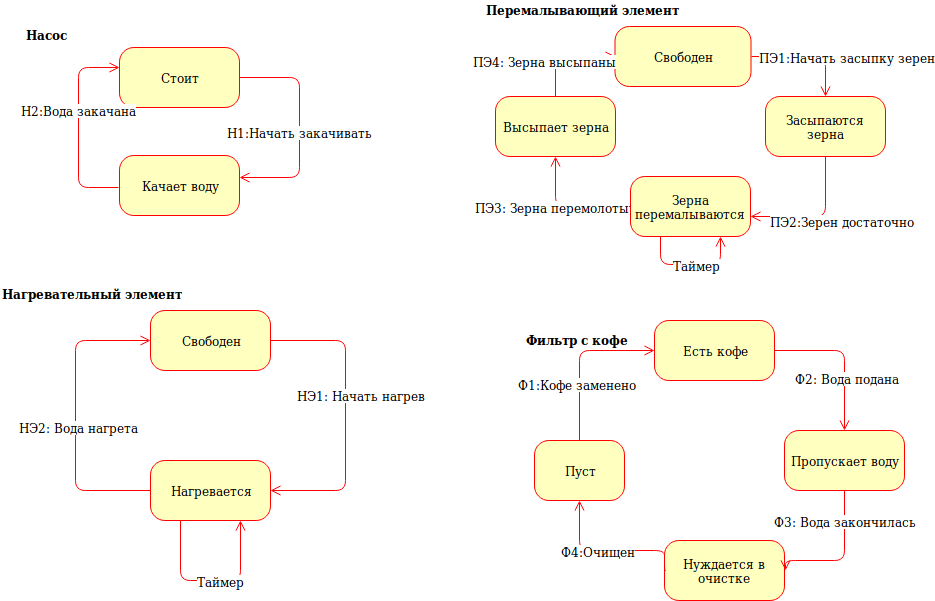

The diagram above was exported from draw.io. Its source (the exported page's mxGraphModel, read from the mxfile embedded in the PNG):
<mxGraphModel dx="1331" dy="778" grid="1" gridSize="10" guides="1" tooltips="1" connect="1" arrows="1" fold="1" page="1" pageScale="1" pageWidth="1100" pageHeight="850" background="#ffffff" math="0" shadow="0">
  <root>
    <mxCell id="0" />
    <mxCell id="1" parent="0" />
    <mxCell id="4-2MfXRsxHb3q4sHh3VV-2" value="Стоит" style="rounded=1;whiteSpace=wrap;html=1;arcSize=24;fillColor=#ffffc0;strokeColor=#ff0000;shadow=0;comic=0;labelBackgroundColor=none;fontFamily=Verdana;fontSize=12;fontColor=#000000;align=center;" parent="1" vertex="1">
      <mxGeometry x="175" y="47" width="120" height="60" as="geometry" />
    </mxCell>
    <mxCell id="4-2MfXRsxHb3q4sHh3VV-3" value="Качает воду" style="rounded=1;whiteSpace=wrap;html=1;arcSize=24;fillColor=#ffffc0;strokeColor=#ff0000;shadow=0;comic=0;labelBackgroundColor=none;fontFamily=Verdana;fontSize=12;fontColor=#000000;align=center;" parent="1" vertex="1">
      <mxGeometry x="175" y="155" width="120" height="60" as="geometry" />
    </mxCell>
    <mxCell id="4-2MfXRsxHb3q4sHh3VV-4" value="Свободен" style="rounded=1;whiteSpace=wrap;html=1;arcSize=24;fillColor=#ffffc0;strokeColor=#ff0000;shadow=0;comic=0;labelBackgroundColor=none;fontFamily=Verdana;fontSize=12;fontColor=#000000;align=center;" parent="1" vertex="1">
      <mxGeometry x="206" y="310" width="120" height="60" as="geometry" />
    </mxCell>
    <mxCell id="4-2MfXRsxHb3q4sHh3VV-5" value="Нагревается" style="rounded=1;whiteSpace=wrap;html=1;arcSize=24;fillColor=#ffffc0;strokeColor=#ff0000;shadow=0;comic=0;labelBackgroundColor=none;fontFamily=Verdana;fontSize=12;fontColor=#000000;align=center;" parent="1" vertex="1">
      <mxGeometry x="206" y="460" width="120" height="60" as="geometry" />
    </mxCell>
    <mxCell id="4-2MfXRsxHb3q4sHh3VV-10" value="Есть кофе" style="rounded=1;whiteSpace=wrap;html=1;arcSize=24;fillColor=#ffffc0;strokeColor=#ff0000;shadow=0;comic=0;labelBackgroundColor=none;fontFamily=Verdana;fontSize=12;fontColor=#000000;align=center;" parent="1" vertex="1">
      <mxGeometry x="710" y="320" width="120" height="60" as="geometry" />
    </mxCell>
    <mxCell id="4-2MfXRsxHb3q4sHh3VV-11" value="Пуст" style="rounded=1;whiteSpace=wrap;html=1;arcSize=24;fillColor=#ffffc0;strokeColor=#ff0000;shadow=0;comic=0;labelBackgroundColor=none;fontFamily=Verdana;fontSize=12;fontColor=#000000;align=center;" parent="1" vertex="1">
      <mxGeometry x="590" y="440" width="90" height="60" as="geometry" />
    </mxCell>
    <mxCell id="4-2MfXRsxHb3q4sHh3VV-12" value="Нуждается в очистке" style="rounded=1;whiteSpace=wrap;html=1;arcSize=24;fillColor=#ffffc0;strokeColor=#ff0000;shadow=0;comic=0;labelBackgroundColor=none;fontFamily=Verdana;fontSize=12;fontColor=#000000;align=center;" parent="1" vertex="1">
      <mxGeometry x="720" y="540" width="120" height="60" as="geometry" />
    </mxCell>
    <mxCell id="4-2MfXRsxHb3q4sHh3VV-13" value="Пропускает воду" style="rounded=1;whiteSpace=wrap;html=1;arcSize=24;fillColor=#ffffc0;strokeColor=#ff0000;shadow=0;comic=0;labelBackgroundColor=none;fontFamily=Verdana;fontSize=12;fontColor=#000000;align=center;" parent="1" vertex="1">
      <mxGeometry x="840" y="430" width="120" height="60" as="geometry" />
    </mxCell>
    <mxCell id="NzkWVu2hkzny-_Kd0cjo-1" style="edgeStyle=orthogonalEdgeStyle;html=1;exitX=0;exitY=0.5;labelBackgroundColor=none;endArrow=open;endSize=8;strokeColor=#ff0000;fontFamily=Verdana;fontSize=12;align=left;exitDx=0;exitDy=0;" parent="1" target="4-2MfXRsxHb3q4sHh3VV-2" edge="1">
      <mxGeometry relative="1" as="geometry">
        <mxPoint x="174" y="187" as="sourcePoint" />
        <Array as="points">
          <mxPoint x="134" y="187" />
          <mxPoint x="134" y="67" />
        </Array>
        <mxPoint x="165" y="67" as="targetPoint" />
      </mxGeometry>
    </mxCell>
    <mxCell id="NzkWVu2hkzny-_Kd0cjo-21" value="Н2:Вода закачана" style="text;html=1;resizable=0;points=[];align=center;verticalAlign=middle;labelBackgroundColor=#ffffff;" parent="NzkWVu2hkzny-_Kd0cjo-1" vertex="1" connectable="0">
      <mxGeometry x="0.1741" relative="1" as="geometry">
        <mxPoint as="offset" />
      </mxGeometry>
    </mxCell>
    <mxCell id="NzkWVu2hkzny-_Kd0cjo-2" style="edgeStyle=orthogonalEdgeStyle;html=1;exitX=1;exitY=0.5;entryX=1;entryY=0.5;labelBackgroundColor=none;endArrow=open;endSize=8;strokeColor=#ff0000;fontFamily=Verdana;fontSize=12;align=left;entryDx=0;entryDy=0;exitDx=0;exitDy=0;" parent="1" source="4-2MfXRsxHb3q4sHh3VV-2" edge="1">
      <mxGeometry relative="1" as="geometry">
        <mxPoint x="444" y="147" as="sourcePoint" />
        <Array as="points">
          <mxPoint x="355" y="77" />
          <mxPoint x="355" y="177" />
        </Array>
        <mxPoint x="295" y="177" as="targetPoint" />
      </mxGeometry>
    </mxCell>
    <mxCell id="NzkWVu2hkzny-_Kd0cjo-20" value="Н1:Начать закачивать" style="text;html=1;resizable=0;points=[];align=center;verticalAlign=middle;labelBackgroundColor=#ffffff;" parent="NzkWVu2hkzny-_Kd0cjo-2" vertex="1" connectable="0">
      <mxGeometry x="-0.4545" y="-34" relative="1" as="geometry">
        <mxPoint x="34" y="54" as="offset" />
      </mxGeometry>
    </mxCell>
    <mxCell id="NzkWVu2hkzny-_Kd0cjo-4" style="edgeStyle=orthogonalEdgeStyle;html=1;exitX=1;exitY=0.5;labelBackgroundColor=none;endArrow=open;endSize=8;strokeColor=#ff0000;fontFamily=Verdana;fontSize=12;align=left;exitDx=0;exitDy=0;entryX=1;entryY=0.5;entryDx=0;entryDy=0;" parent="1" source="4-2MfXRsxHb3q4sHh3VV-4" target="4-2MfXRsxHb3q4sHh3VV-5" edge="1">
      <mxGeometry relative="1" as="geometry">
        <mxPoint x="141" y="390" as="sourcePoint" />
        <Array as="points">
          <mxPoint x="401" y="340" />
          <mxPoint x="401" y="490" />
        </Array>
        <mxPoint x="401" y="380" as="targetPoint" />
      </mxGeometry>
    </mxCell>
    <mxCell id="NzkWVu2hkzny-_Kd0cjo-14" value="НЭ1: Начать нагрев" style="text;html=1;resizable=0;points=[];align=center;verticalAlign=middle;labelBackgroundColor=#ffffff;" parent="NzkWVu2hkzny-_Kd0cjo-4" vertex="1" connectable="0">
      <mxGeometry x="-0.1304" relative="1" as="geometry">
        <mxPoint x="15" y="-1" as="offset" />
      </mxGeometry>
    </mxCell>
    <mxCell id="NzkWVu2hkzny-_Kd0cjo-7" style="edgeStyle=orthogonalEdgeStyle;html=1;exitX=0;exitY=0.5;labelBackgroundColor=none;endArrow=open;endSize=8;strokeColor=#ff0000;fontFamily=Verdana;fontSize=12;align=left;exitDx=0;exitDy=0;entryX=0;entryY=0.5;entryDx=0;entryDy=0;" parent="1" source="4-2MfXRsxHb3q4sHh3VV-5" target="4-2MfXRsxHb3q4sHh3VV-4" edge="1">
      <mxGeometry relative="1" as="geometry">
        <mxPoint x="161" y="410" as="sourcePoint" />
        <Array as="points">
          <mxPoint x="131" y="490" />
          <mxPoint x="131" y="340" />
        </Array>
        <mxPoint x="131" y="440" as="targetPoint" />
      </mxGeometry>
    </mxCell>
    <mxCell id="NzkWVu2hkzny-_Kd0cjo-8" value="НЭ2: Вода нагрета" style="text;html=1;resizable=0;points=[];align=center;verticalAlign=middle;labelBackgroundColor=#ffffff;" parent="NzkWVu2hkzny-_Kd0cjo-7" vertex="1" connectable="0">
      <mxGeometry x="-0.072" y="-3" relative="1" as="geometry">
        <mxPoint as="offset" />
      </mxGeometry>
    </mxCell>
    <mxCell id="NzkWVu2hkzny-_Kd0cjo-15" value="Нагревательный элемент" style="text;html=1;resizable=0;points=[];autosize=1;align=left;verticalAlign=top;spacingTop=-4;fontStyle=1" parent="1" vertex="1">
      <mxGeometry x="56" y="284" width="180" height="20" as="geometry" />
    </mxCell>
    <mxCell id="NzkWVu2hkzny-_Kd0cjo-19" value="Насос" style="text;html=1;resizable=0;points=[];autosize=1;align=left;verticalAlign=top;spacingTop=-4;fontStyle=1" parent="1" vertex="1">
      <mxGeometry x="80" y="25" width="50" height="20" as="geometry" />
    </mxCell>
    <mxCell id="NzkWVu2hkzny-_Kd0cjo-27" style="edgeStyle=orthogonalEdgeStyle;html=1;exitX=0.5;exitY=0;labelBackgroundColor=none;endArrow=open;endSize=8;strokeColor=#ff0000;fontFamily=Verdana;fontSize=12;align=left;exitDx=0;exitDy=0;entryX=0;entryY=0.5;entryDx=0;entryDy=0;" parent="1" source="4-2MfXRsxHb3q4sHh3VV-11" target="4-2MfXRsxHb3q4sHh3VV-10" edge="1">
      <mxGeometry relative="1" as="geometry">
        <mxPoint x="610" y="340" as="sourcePoint" />
        <Array as="points">
          <mxPoint x="635" y="350" />
        </Array>
        <mxPoint x="685" y="300" as="targetPoint" />
      </mxGeometry>
    </mxCell>
    <mxCell id="NzkWVu2hkzny-_Kd0cjo-32" value="Ф1:Кофе заменено" style="text;html=1;resizable=0;points=[];align=center;verticalAlign=middle;labelBackgroundColor=#ffffff;" parent="NzkWVu2hkzny-_Kd0cjo-27" vertex="1" connectable="0">
      <mxGeometry x="-0.3143" y="3" relative="1" as="geometry">
        <mxPoint as="offset" />
      </mxGeometry>
    </mxCell>
    <mxCell id="NzkWVu2hkzny-_Kd0cjo-28" style="edgeStyle=orthogonalEdgeStyle;html=1;exitX=1;exitY=0.5;labelBackgroundColor=none;endArrow=open;endSize=8;strokeColor=#ff0000;fontFamily=Verdana;fontSize=12;align=left;exitDx=0;exitDy=0;entryX=0.5;entryY=0;entryDx=0;entryDy=0;" parent="1" source="4-2MfXRsxHb3q4sHh3VV-10" target="4-2MfXRsxHb3q4sHh3VV-13" edge="1">
      <mxGeometry relative="1" as="geometry">
        <mxPoint x="870" y="310" as="sourcePoint" />
        <Array as="points">
          <mxPoint x="900" y="350" />
        </Array>
        <mxPoint x="945" y="270" as="targetPoint" />
      </mxGeometry>
    </mxCell>
    <mxCell id="NzkWVu2hkzny-_Kd0cjo-33" value="Ф2: Вода подана" style="text;html=1;resizable=0;points=[];align=center;verticalAlign=middle;labelBackgroundColor=#ffffff;" parent="NzkWVu2hkzny-_Kd0cjo-28" vertex="1" connectable="0">
      <mxGeometry x="-0.0667" y="-27" relative="1" as="geometry">
        <mxPoint x="29" y="27" as="offset" />
      </mxGeometry>
    </mxCell>
    <mxCell id="NzkWVu2hkzny-_Kd0cjo-29" style="edgeStyle=orthogonalEdgeStyle;html=1;exitX=0.5;exitY=1;labelBackgroundColor=none;endArrow=open;endSize=8;strokeColor=#ff0000;fontFamily=Verdana;fontSize=12;align=left;exitDx=0;exitDy=0;entryX=1;entryY=0.5;entryDx=0;entryDy=0;" parent="1" source="4-2MfXRsxHb3q4sHh3VV-13" edge="1">
      <mxGeometry relative="1" as="geometry">
        <mxPoint x="850" y="680" as="sourcePoint" />
        <Array as="points">
          <mxPoint x="900" y="560" />
        </Array>
        <mxPoint x="840.5" y="570" as="targetPoint" />
      </mxGeometry>
    </mxCell>
    <mxCell id="NzkWVu2hkzny-_Kd0cjo-34" value="Ф3: Вода закончилась" style="text;html=1;resizable=0;points=[];align=center;verticalAlign=middle;labelBackgroundColor=#ffffff;" parent="NzkWVu2hkzny-_Kd0cjo-29" vertex="1" connectable="0">
      <mxGeometry x="-0.0667" relative="1" as="geometry">
        <mxPoint y="-35" as="offset" />
      </mxGeometry>
    </mxCell>
    <mxCell id="NzkWVu2hkzny-_Kd0cjo-30" style="edgeStyle=orthogonalEdgeStyle;html=1;exitX=0;exitY=0.5;labelBackgroundColor=none;endArrow=open;endSize=8;strokeColor=#ff0000;fontFamily=Verdana;fontSize=12;align=left;exitDx=0;exitDy=0;entryX=0.5;entryY=1;entryDx=0;entryDy=0;" parent="1" target="4-2MfXRsxHb3q4sHh3VV-11" edge="1">
      <mxGeometry relative="1" as="geometry">
        <mxPoint x="720.5" y="570" as="sourcePoint" />
        <Array as="points">
          <mxPoint x="720" y="550" />
          <mxPoint x="635" y="550" />
        </Array>
        <mxPoint x="580" y="540" as="targetPoint" />
      </mxGeometry>
    </mxCell>
    <mxCell id="NzkWVu2hkzny-_Kd0cjo-39" value="Ф4:Очищен" style="text;html=1;resizable=0;points=[];align=center;verticalAlign=middle;labelBackgroundColor=#ffffff;" parent="NzkWVu2hkzny-_Kd0cjo-30" vertex="1" connectable="0">
      <mxGeometry x="0.1226" relative="1" as="geometry">
        <mxPoint as="offset" />
      </mxGeometry>
    </mxCell>
    <mxCell id="NzkWVu2hkzny-_Kd0cjo-31" value="Фильтр с кофе" style="text;html=1;resizable=0;points=[];autosize=1;align=left;verticalAlign=top;spacingTop=-4;fontStyle=1" parent="1" vertex="1">
      <mxGeometry x="580" y="330" width="110" height="20" as="geometry" />
    </mxCell>
    <mxCell id="NzkWVu2hkzny-_Kd0cjo-41" style="edgeStyle=orthogonalEdgeStyle;html=1;exitX=0.25;exitY=1;labelBackgroundColor=none;endArrow=open;endSize=8;strokeColor=#ff0000;fontFamily=Verdana;fontSize=12;align=left;exitDx=0;exitDy=0;entryX=0.75;entryY=1;entryDx=0;entryDy=0;" parent="1" source="4-2MfXRsxHb3q4sHh3VV-5" target="4-2MfXRsxHb3q4sHh3VV-5" edge="1">
      <mxGeometry relative="1" as="geometry">
        <mxPoint x="231" y="480" as="sourcePoint" />
        <Array as="points">
          <mxPoint x="236" y="580" />
          <mxPoint x="296" y="580" />
        </Array>
        <mxPoint x="306" y="440" as="targetPoint" />
      </mxGeometry>
    </mxCell>
    <mxCell id="NzkWVu2hkzny-_Kd0cjo-42" value="Таймер" style="text;html=1;resizable=0;points=[];align=center;verticalAlign=middle;labelBackgroundColor=#ffffff;" parent="NzkWVu2hkzny-_Kd0cjo-41" vertex="1" connectable="0">
      <mxGeometry x="0.1111" relative="1" as="geometry">
        <mxPoint as="offset" />
      </mxGeometry>
    </mxCell>
    <mxCell id="miI1cyymIkbn_gykx5xw-8" value="Свободен" style="rounded=1;whiteSpace=wrap;html=1;arcSize=24;fillColor=#ffffc0;strokeColor=#ff0000;shadow=0;comic=0;labelBackgroundColor=none;fontFamily=Verdana;fontSize=12;fontColor=#000000;align=center;" parent="1" vertex="1">
      <mxGeometry x="670.5" y="26" width="136" height="60" as="geometry" />
    </mxCell>
    <mxCell id="miI1cyymIkbn_gykx5xw-9" value="Зерна перемалываются" style="rounded=1;whiteSpace=wrap;html=1;arcSize=24;fillColor=#ffffc0;strokeColor=#ff0000;shadow=0;comic=0;labelBackgroundColor=none;fontFamily=Verdana;fontSize=12;fontColor=#000000;align=center;" parent="1" vertex="1">
      <mxGeometry x="686" y="176" width="120" height="60" as="geometry" />
    </mxCell>
    <mxCell id="miI1cyymIkbn_gykx5xw-10" value="Засыпаются зерна" style="rounded=1;whiteSpace=wrap;html=1;arcSize=24;fillColor=#ffffc0;strokeColor=#ff0000;shadow=0;comic=0;labelBackgroundColor=none;fontFamily=Verdana;fontSize=12;fontColor=#000000;align=center;" parent="1" vertex="1">
      <mxGeometry x="821" y="96" width="120" height="60" as="geometry" />
    </mxCell>
    <mxCell id="miI1cyymIkbn_gykx5xw-11" value="Высыпает зерна" style="rounded=1;whiteSpace=wrap;html=1;arcSize=24;fillColor=#ffffc0;strokeColor=#ff0000;shadow=0;comic=0;labelBackgroundColor=none;fontFamily=Verdana;fontSize=12;fontColor=#000000;align=center;" parent="1" vertex="1">
      <mxGeometry x="551" y="96" width="120" height="60" as="geometry" />
    </mxCell>
    <mxCell id="miI1cyymIkbn_gykx5xw-12" style="edgeStyle=orthogonalEdgeStyle;html=1;exitX=0.5;exitY=0;labelBackgroundColor=none;endArrow=open;endSize=8;strokeColor=#ff0000;fontFamily=Verdana;fontSize=12;align=left;exitDx=0;exitDy=0;entryX=0;entryY=0.5;entryDx=0;entryDy=0;" parent="1" source="miI1cyymIkbn_gykx5xw-11" target="miI1cyymIkbn_gykx5xw-8" edge="1">
      <mxGeometry relative="1" as="geometry">
        <mxPoint x="711" y="-44" as="sourcePoint" />
        <Array as="points">
          <mxPoint x="611" y="56" />
        </Array>
        <mxPoint x="651" y="56" as="targetPoint" />
      </mxGeometry>
    </mxCell>
    <mxCell id="miI1cyymIkbn_gykx5xw-13" value="ПЭ4: Зерна высыпаны" style="text;html=1;resizable=0;points=[];align=center;verticalAlign=middle;labelBackgroundColor=#ffffff;" parent="miI1cyymIkbn_gykx5xw-12" vertex="1" connectable="0">
      <mxGeometry x="0.5304" y="-3" relative="1" as="geometry">
        <mxPoint x="-48" y="1" as="offset" />
      </mxGeometry>
    </mxCell>
    <mxCell id="miI1cyymIkbn_gykx5xw-14" style="edgeStyle=orthogonalEdgeStyle;html=1;exitX=1;exitY=0.5;labelBackgroundColor=none;endArrow=open;endSize=8;strokeColor=#ff0000;fontFamily=Verdana;fontSize=12;align=left;exitDx=0;exitDy=0;entryX=0.5;entryY=0;entryDx=0;entryDy=0;" parent="1" source="miI1cyymIkbn_gykx5xw-8" target="miI1cyymIkbn_gykx5xw-10" edge="1">
      <mxGeometry relative="1" as="geometry">
        <mxPoint x="621" y="106" as="sourcePoint" />
        <Array as="points">
          <mxPoint x="881" y="56" />
        </Array>
        <mxPoint x="696" y="66" as="targetPoint" />
      </mxGeometry>
    </mxCell>
    <mxCell id="miI1cyymIkbn_gykx5xw-15" value="ПЭ1:Начать засыпку зерен" style="text;html=1;resizable=0;points=[];align=center;verticalAlign=middle;labelBackgroundColor=#ffffff;" parent="miI1cyymIkbn_gykx5xw-14" vertex="1" connectable="0">
      <mxGeometry x="-0.1304" relative="1" as="geometry">
        <mxPoint x="45" as="offset" />
      </mxGeometry>
    </mxCell>
    <mxCell id="miI1cyymIkbn_gykx5xw-16" style="edgeStyle=orthogonalEdgeStyle;html=1;exitX=0.5;exitY=1;labelBackgroundColor=none;endArrow=open;endSize=8;strokeColor=#ff0000;fontFamily=Verdana;fontSize=12;align=left;exitDx=0;exitDy=0;" parent="1" source="miI1cyymIkbn_gykx5xw-10" edge="1">
      <mxGeometry relative="1" as="geometry">
        <mxPoint x="861" y="376" as="sourcePoint" />
        <Array as="points">
          <mxPoint x="881" y="216" />
          <mxPoint x="806" y="216" />
        </Array>
        <mxPoint x="806" y="216" as="targetPoint" />
      </mxGeometry>
    </mxCell>
    <mxCell id="miI1cyymIkbn_gykx5xw-17" value="ПЭ2:Зерен достаточно" style="text;html=1;resizable=0;points=[];align=center;verticalAlign=middle;labelBackgroundColor=#ffffff;" parent="miI1cyymIkbn_gykx5xw-16" vertex="1" connectable="0">
      <mxGeometry x="-0.1111" y="-7" relative="1" as="geometry">
        <mxPoint x="16" y="11" as="offset" />
      </mxGeometry>
    </mxCell>
    <mxCell id="miI1cyymIkbn_gykx5xw-18" style="edgeStyle=orthogonalEdgeStyle;html=1;exitX=0;exitY=0.5;labelBackgroundColor=none;endArrow=open;endSize=8;strokeColor=#ff0000;fontFamily=Verdana;fontSize=12;align=left;exitDx=0;exitDy=0;entryX=0.5;entryY=1;entryDx=0;entryDy=0;" parent="1" source="miI1cyymIkbn_gykx5xw-9" target="miI1cyymIkbn_gykx5xw-11" edge="1">
      <mxGeometry relative="1" as="geometry">
        <mxPoint x="641" y="126" as="sourcePoint" />
        <Array as="points">
          <mxPoint x="611" y="206" />
        </Array>
        <mxPoint x="591" y="186" as="targetPoint" />
      </mxGeometry>
    </mxCell>
    <mxCell id="miI1cyymIkbn_gykx5xw-19" value="ПЭ3: Зерна перемолоты" style="text;html=1;resizable=0;points=[];align=center;verticalAlign=middle;labelBackgroundColor=#ffffff;" parent="miI1cyymIkbn_gykx5xw-18" vertex="1" connectable="0">
      <mxGeometry x="-0.072" y="-3" relative="1" as="geometry">
        <mxPoint x="-21" y="3" as="offset" />
      </mxGeometry>
    </mxCell>
    <mxCell id="miI1cyymIkbn_gykx5xw-20" value="Перемалывающий элемент" style="text;html=1;resizable=0;points=[];autosize=1;align=left;verticalAlign=top;spacingTop=-4;fontStyle=1" parent="1" vertex="1">
      <mxGeometry x="540" width="190" height="20" as="geometry" />
    </mxCell>
    <mxCell id="miI1cyymIkbn_gykx5xw-21" style="edgeStyle=orthogonalEdgeStyle;html=1;exitX=0.25;exitY=1;labelBackgroundColor=none;endArrow=open;endSize=8;strokeColor=#ff0000;fontFamily=Verdana;fontSize=12;align=left;exitDx=0;exitDy=0;entryX=0.75;entryY=1;entryDx=0;entryDy=0;" parent="1" source="miI1cyymIkbn_gykx5xw-9" target="miI1cyymIkbn_gykx5xw-9" edge="1">
      <mxGeometry relative="1" as="geometry">
        <mxPoint x="711" y="196" as="sourcePoint" />
        <Array as="points">
          <mxPoint x="716" y="264" />
          <mxPoint x="776" y="264" />
        </Array>
        <mxPoint x="786" y="156" as="targetPoint" />
      </mxGeometry>
    </mxCell>
    <mxCell id="miI1cyymIkbn_gykx5xw-22" value="Таймер" style="text;html=1;resizable=0;points=[];align=center;verticalAlign=middle;labelBackgroundColor=#ffffff;" parent="miI1cyymIkbn_gykx5xw-21" vertex="1" connectable="0">
      <mxGeometry x="0.1111" relative="1" as="geometry">
        <mxPoint as="offset" />
      </mxGeometry>
    </mxCell>
  </root>
</mxGraphModel>